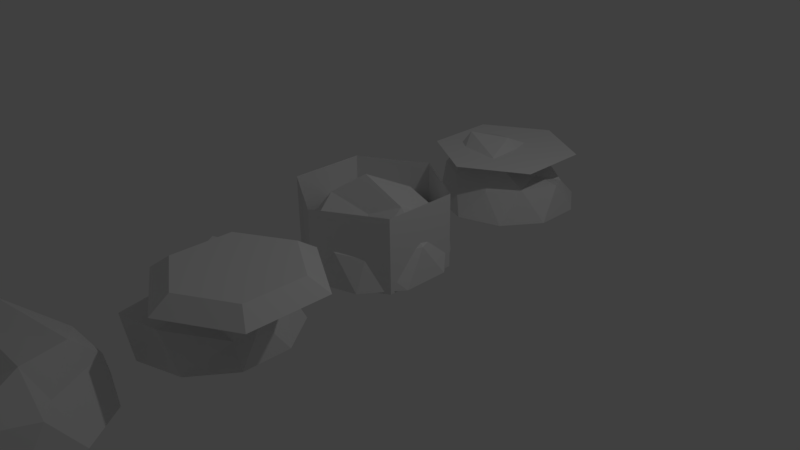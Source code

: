 # Source: tiles_exemple.blend  (saved by Blender 2.77.0; exported with 4.5.12 LTS)
import bpy
from mathutils import Matrix  # noqa: F401  (used for matrix-valued properties, if any)

bpy.ops.wm.read_factory_settings(use_empty=True)
scene = bpy.context.scene
scene.name = 'Scene'

# ---- collections
col_collection_1 = bpy.data.collections.new('Collection 1'); scene.collection.children.link(col_collection_1)

# ---- world
world_world = bpy.data.worlds.new('World'); scene.world = world_world
world_world.color = (0.05088, 0.05088, 0.05088)
world_world.use_sun_shadow = False
world_world.sun_shadow_jitter_overblur = 0.0
world_world.cycles.sampling_method = 'MANUAL'

# ---- cameras
cam_camera = bpy.data.cameras.new('Camera')
cam_camera.clip_end = 100.0
cam_camera.lens = 35.0
cam_camera.sensor_width = 32.0
cam_camera.sensor_height = 18.0
cam_camera.ortho_scale = 7.314
cam_camera.dof.focus_distance = 0.0
cam_camera.dof.aperture_fstop = 128.0

# ---- lights
light_lamp = bpy.data.lights.new('Lamp', 'POINT')
light_lamp.transmission_factor = 0.0
light_lamp.cutoff_distance = 30.0
light_lamp.energy = 100.0
light_lamp.shadow_buffer_clip_start = 1.001
light_lamp.shadow_soft_size = 0.1
light_lamp.shadow_maximum_resolution = 0.006
light_lamp.use_absolute_resolution = True

# ---- meshes
me_icosphere = bpy.data.meshes.new('Icosphere')
me_icosphere.from_pydata([(1.16, -1.334, 0.08577), (0.1893, -0.8921, 0.1301), (0.1604, 0.04209, 0.08577), (1.161, 0.2262, 0.04425), (1.778, -0.4836, 0.08577), (0.7805, -0.4937, 0.7372), (1.835, -0.7926, -0.3614), (1.835, -0.1746, -0.3614), (0.884, -1.484, -0.3614), (1.472, -1.293, -0.3614), (-0.06701, -0.7926, -0.3614), (0.2963, -1.293, -0.3614), (0.2963, 0.3254, -0.3614), (-0.06701, -0.1746, -0.3614), (1.472, 0.3254, -0.3614), (0.884, 0.5164, -0.3614), (1.469, -1.126, 0.0434), (0.6212, -1.293, 0.1643), (0.0334, -0.4836, 0.1643), (0.6213, 0.4369, 0.1228), (1.572, 0.1572, 0.1643), (1.047, -0.7032, 0.3485), (1.41, -0.4836, 0.4892), (0.4587, -0.7926, 0.4892), (0.5627, -0.1746, 0.2133), (1.047, 0.01636, 0.4892), (1.16, -3.683, 0.08577), (0.1604, -3.079, -0.2336), (0.1604, -2.307, 0.08577), (1.16, -2.283, 0.08577), (1.778, -2.833, 0.08577), (0.7811, -2.975, 0.5177), (1.835, -3.142, -0.3614), (1.835, -2.524, -0.3614), (0.884, -3.833, -0.3614), (1.472, -3.642, -0.3614), (-0.06701, -3.142, -0.3614), (0.2963, -3.642, -0.3614), (0.2963, -2.024, -0.3614), (-0.06701, -2.524, -0.3614), (1.472, -2.024, -0.3614), (0.884, -1.833, -0.3614), (1.572, -3.053, -0.1551), (0.5182, -3.784, 0.0434), (0.0334, -2.553, -0.1551), (0.555, -2.187, 0.1643), (1.572, -2.333, 0.1643), (0.9436, -3.196, 0.0489), (1.41, -2.833, 0.4892), (0.3558, -3.005, 0.0489), (0.4587, -2.524, 0.4892), (1.047, -2.333, 0.4892), (1.2, -5.82, 0.08577), (0.2321, -5.649, -0.159), (0.1604, -4.598, -0.1939), (1.16, -4.273, 0.08577), (1.778, -5.124, 0.08577), (0.5572, -5.124, 0.4478), (1.835, -5.433, -0.3614), (1.835, -4.815, -0.3614), (0.884, -6.124, -0.3614), (1.472, -5.933, -0.3614), (-0.06701, -5.433, -0.3614), (0.2963, -5.933, -0.3614), (0.2963, -4.315, -0.3614), (-0.06701, -4.815, -0.3614), (1.472, -4.315, -0.3614), (0.884, -4.124, -0.3614), (1.572, -5.835, 0.1643), (0.7552, -5.857, 0.02641), (0.0334, -5.124, -0.2204), (0.6212, -4.315, 0.1643), (1.642, -4.983, 0.1643), (1.047, -5.49, 0.2031), (1.41, -5.124, 0.4786), (0.05706, -5.433, 0.4892), (0.07076, -4.815, 0.4892), (1.317, -4.624, 0.4892), (1.16, 1.333, 0.03001), (0.1219, 1.635, 0.09964), (0.1203, 2.53, -0.09462), (1.16, 2.947, -0.2463), (1.778, 2.096, 0.08577), (0.884, 2.096, 0.5458), (1.835, 1.787, -0.3614), (1.835, 2.405, -0.3614), (0.884, 1.096, -0.3614), (1.472, 1.287, -0.3614), (-0.06701, 1.787, -0.3614), (0.2963, 1.307, -0.3614), (0.2963, 2.905, -0.3614), (-0.06701, 2.405, -0.3614), (1.472, 2.905, -0.3614), (0.884, 3.096, -0.3614), (1.572, 1.596, 0.1085), (0.5827, 1.352, 0.1224), (-0.1265, 2.324, 0.1643), (0.5426, 2.905, 0.2916), (1.572, 2.479, -0.0161), (1.047, 1.596, 0.4334), (1.41, 2.096, 0.1319), (0.4202, 1.832, 0.5907), (0.4587, 2.405, 0.3964), (1.047, 2.596, 0.3088)], [], [(0, 16, 21), (1, 17, 23), (2, 18, 24), (3, 19, 25), (4, 20, 22), (22, 25, 5), (22, 20, 25), (20, 3, 25), (25, 24, 5), (25, 19, 24), (19, 2, 24), (24, 23, 5), (24, 18, 23), (18, 1, 23), (23, 21, 5), (23, 17, 21), (17, 0, 21), (21, 22, 5), (21, 16, 22), (16, 4, 22), (7, 20, 4), (7, 14, 20), (14, 3, 20), (15, 19, 3), (15, 12, 19), (12, 2, 19), (13, 18, 2), (13, 10, 18), (10, 1, 18), (11, 17, 1), (11, 8, 17), (8, 0, 17), (9, 16, 0), (9, 6, 16), (6, 4, 16), (14, 15, 3), (12, 13, 2), (10, 11, 1), (8, 9, 0), (6, 7, 4), (26, 42, 47), (27, 43, 49), (28, 44, 50), (29, 45, 51), (30, 46, 48), (48, 51, 31), (48, 46, 51), (46, 29, 51), (51, 50, 31), (51, 45, 50), (45, 28, 50), (50, 49, 31), (50, 44, 49), (44, 27, 49), (49, 47, 31), (49, 43, 47), (43, 26, 47), (47, 48, 31), (47, 42, 48), (42, 30, 48), (33, 46, 30), (33, 40, 46), (40, 29, 46), (41, 45, 29), (41, 38, 45), (38, 28, 45), (39, 44, 28), (39, 36, 44), (36, 27, 44), (37, 43, 27), (37, 34, 43), (34, 26, 43), (35, 42, 26), (35, 32, 42), (32, 30, 42), (40, 41, 29), (38, 39, 28), (36, 37, 27), (34, 35, 26), (32, 33, 30), (52, 68, 73), (53, 69, 75), (54, 70, 76), (55, 71, 77), (56, 72, 74), (74, 77, 57), (74, 72, 77), (72, 55, 77), (77, 76, 57), (77, 71, 76), (71, 54, 76), (76, 75, 57), (76, 70, 75), (70, 53, 75), (75, 73, 57), (75, 69, 73), (69, 52, 73), (73, 74, 57), (73, 68, 74), (68, 56, 74), (59, 72, 56), (59, 66, 72), (66, 55, 72), (67, 71, 55), (67, 64, 71), (64, 54, 71), (65, 70, 54), (65, 62, 70), (62, 53, 70), (63, 69, 53), (63, 60, 69), (60, 52, 69), (61, 68, 52), (61, 58, 68), (58, 56, 68), (66, 67, 55), (64, 65, 54), (62, 63, 53), (60, 61, 52), (58, 59, 56), (78, 94, 99), (79, 95, 101), (80, 96, 102), (81, 97, 103), (82, 98, 100), (100, 103, 83), (100, 98, 103), (98, 81, 103), (103, 102, 83), (103, 97, 102), (97, 80, 102), (102, 101, 83), (102, 96, 101), (96, 79, 101), (101, 99, 83), (101, 95, 99), (95, 78, 99), (99, 100, 83), (99, 94, 100), (94, 82, 100), (85, 98, 82), (85, 92, 98), (92, 81, 98), (93, 97, 81), (93, 90, 97), (90, 80, 97), (91, 96, 80), (91, 88, 96), (88, 79, 96), (89, 95, 79), (89, 86, 95), (86, 78, 95), (87, 94, 78), (87, 84, 94), (84, 82, 94), (92, 93, 81), (90, 91, 80), (88, 89, 79), (86, 87, 78), (84, 85, 82)])
me_icosphere.use_remesh_preserve_volume = False
me_icosphere.use_remesh_preserve_attributes = False
me_icosphere.use_mirror_vertex_groups = False
me_icosphere.update()
me_cylinder = bpy.data.meshes.new('Cylinder')
me_cylinder.from_pydata([(0.0, 1.0, -1.0), (0.0, 1.0, 0.0), (0.866, 0.5, -1.0), (0.866, 0.5, 0.0), (0.866, -0.5, -1.0), (0.866, -0.5, 0.0), (-8.742e-08, -1.0, -1.0), (-8.742e-08, -1.0, 0.0), (-0.866, -0.5, -1.0), (-0.866, -0.5, 0.0), (-0.866, 0.5, -1.0), (-0.866, 0.5, 0.0), (0.02413, 3.505, -0.1948), (0.8902, 3.005, -0.1948), (0.8902, 2.005, -0.1948), (0.02413, 1.505, -0.1948), (-0.8419, 2.005, -0.1948), (-0.8419, 3.005, -0.1948), (0.8304, -1.523, 0.005165), (1.696, -2.023, 0.005165), (1.696, -3.023, 0.005165), (0.8304, -3.523, 0.005165), (-0.03559, -3.023, 0.005165), (-0.03559, -2.023, 0.005165), (1.483, -2.146, 0.1757), (0.8304, -1.769, 0.1757), (1.483, -2.9, 0.1757), (0.8304, -3.277, 0.1757), (0.1775, -2.9, 0.1757), (0.1775, -2.146, 0.1757)], [], [(0, 1, 3, 2), (2, 3, 5, 4), (4, 5, 7, 6), (6, 7, 9, 8), (8, 9, 11, 10), (10, 11, 1, 0), (13, 12, 17, 16, 15, 14), (19, 18, 25, 24), (24, 25, 29, 28, 27, 26), (21, 20, 26, 27), (18, 23, 29, 25), (22, 21, 27, 28), (20, 19, 24, 26), (23, 22, 28, 29)])
me_cylinder.use_remesh_preserve_volume = False
me_cylinder.use_remesh_preserve_attributes = False
me_cylinder.use_mirror_vertex_groups = False
me_cylinder.update()

# ---- objects
ob_rock_test = bpy.data.objects.new('rock_test', me_icosphere)
ob_tile = bpy.data.objects.new('tile', me_cylinder)
ob_lamp = bpy.data.objects.new('Lamp', light_lamp)
ob_camera = bpy.data.objects.new('Camera', cam_camera)

# ---- transforms, parenting, visibility, modifiers, constraints
ob_rock_test.location = (-0.8735, 0.4789, 0.3583)
ob_rock_test.lineart.crease_threshold = 0.0
ob_tile.location = (0.0, 0.0, 0.973)
ob_tile.lineart.crease_threshold = 0.0
ob_lamp.location = (4.076, 1.005, 5.904)
ob_lamp.rotation_euler = (0.6503, 0.05522, 1.866)
ob_lamp.lock_rotations_4d = False
ob_lamp.empty_display_type = 'ARROWS'
ob_lamp.color = (0.0, 0.0, 0.0, 0.0)
ob_lamp.lineart.crease_threshold = 0.0
ob_camera.location = (7.481, -6.508, 5.344)
ob_camera.rotation_euler = (1.109, 0.01082, 0.8149)
ob_camera.lock_rotations_4d = False
ob_camera.empty_display_type = 'ARROWS'
ob_camera.color = (0.0, 0.0, 0.0, 0.0)
ob_camera.display_type = 'WIRE'
ob_camera.lineart.crease_threshold = 0.0

# ---- collection membership
col_collection_1.objects.link(ob_rock_test)
col_collection_1.objects.link(ob_tile)
col_collection_1.objects.link(ob_lamp)
col_collection_1.objects.link(ob_camera)

# ---- scene / render settings (as saved in the file)
scene.camera = ob_camera
scene.frame_start = 1; scene.frame_end = 250; scene.frame_set(1)
scene.render.engine = 'BLENDER_EEVEE_NEXT'
scene.render.resolution_percentage = 50
scene.render.dither_intensity = 0.0
scene.cycles.use_denoising = False
scene.cycles.samples = 128
scene.cycles.sampling_pattern = 'TABULATED_SOBOL'
scene.cycles.light_sampling_threshold = 0.0
scene.cycles.use_adaptive_sampling = False
scene.cycles.use_light_tree = False
scene.cycles.blur_glossy = 0.0
scene.cycles.sample_clamp_indirect = 0.0
scene.view_settings.view_transform = 'Standard'
bpy.context.view_layer.update()
